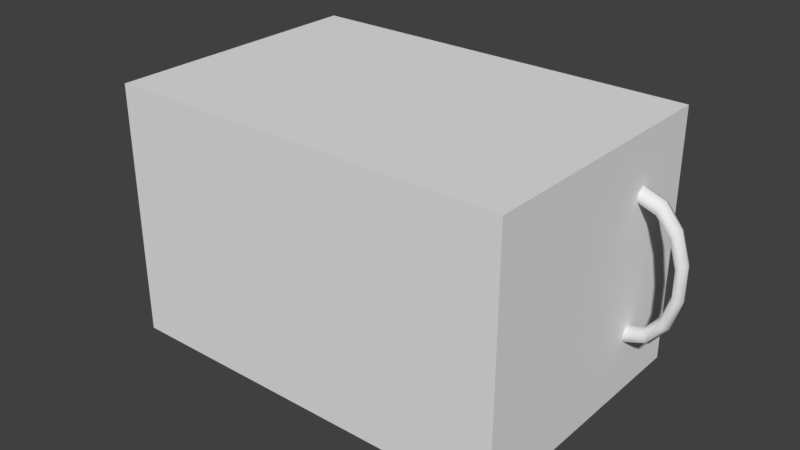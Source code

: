 # Source: Chest_BaseMesh_0.1.blend  (saved by Blender 2.78.0; exported with 4.5.12 LTS)
import bpy
from mathutils import Matrix  # noqa: F401  (used for matrix-valued properties, if any)

bpy.ops.wm.read_factory_settings(use_empty=True)
scene = bpy.context.scene
scene.name = 'Scene'

# ---- collections
col_collection_1 = bpy.data.collections.new('Collection 1'); scene.collection.children.link(col_collection_1)

# ---- materials (node trees are filled in below, after node groups)
mat_chest_material = bpy.data.materials.new('Chest_Material')
mat_chest_material.alpha_threshold = 0.0
mat_chest_material.use_transparent_shadow = False
mat_chest_material.roughness = 0.5
mat_chest_material.line_color = (0.0, 0.0, 0.0, 1.0)

# ---- material node trees

# ---- world
world_world = bpy.data.worlds.new('World'); scene.world = world_world
world_world.color = (0.05088, 0.05088, 0.05088)
world_world.use_sun_shadow = False
world_world.sun_shadow_jitter_overblur = 0.0
world_world.cycles.sampling_method = 'MANUAL'

# ---- meshes
me_cube_002 = bpy.data.meshes.new('Cube.002')
me_cube_002.from_pydata([(0.6, 0.6, -0.225), (0.6, 0.6217, -0.2125), (0.6, 0.6217, -0.1875), (0.6, 0.6, -0.175), (0.6, 0.5783, -0.1875), (0.6, 0.5783, -0.2125), (0.6, 0.6, 0.225), (0.6, 0.6217, 0.2125), (0.6, 0.6217, 0.1875), (0.6, 0.6, 0.175), (0.6, 0.5783, 0.1875), (0.6, 0.5783, 0.2125), (0.6633, 0.6, 0.2027), (0.6598, 0.6217, 0.1915), (0.6528, 0.6217, 0.1689), (0.6493, 0.6, 0.1577), (0.6528, 0.5783, 0.1689), (0.6598, 0.5783, 0.1915), (0.7141, 0.6, 0.1403), (0.7078, 0.6217, 0.1325), (0.6951, 0.6217, 0.1169), (0.6888, 0.6, 0.1091), (0.6951, 0.5783, 0.1169), (0.7078, 0.5783, 0.1325), (0.7423, 0.6, 0.05007), (0.7344, 0.6217, 0.04729), (0.7186, 0.6217, 0.04172), (0.7107, 0.6, 0.03894), (0.7186, 0.5783, 0.04172), (0.7344, 0.5783, 0.04729), (0.7423, 0.6, -0.05007), (0.7344, 0.6217, -0.04729), (0.7186, 0.6217, -0.04172), (0.7107, 0.6, -0.03894), (0.7186, 0.5783, -0.04172), (0.7344, 0.5783, -0.04729), (0.7141, 0.6, -0.1403), (0.7078, 0.6217, -0.1325), (0.6951, 0.6217, -0.1169), (0.6888, 0.6, -0.1091), (0.6951, 0.5783, -0.1169), (0.7078, 0.5783, -0.1325), (0.6633, 0.6, -0.2027), (0.6598, 0.6217, -0.1915), (0.6528, 0.6217, -0.1689), (0.6493, 0.6, -0.1577), (0.6528, 0.5783, -0.1689), (0.6598, 0.5783, -0.1915), (-0.6, 0.6, -0.225), (-0.6, 0.6217, -0.2125), (-0.6, 0.6217, -0.1875), (-0.6, 0.6, -0.175), (-0.6, 0.5783, -0.1875), (-0.6, 0.5783, -0.2125), (-0.6, 0.6, 0.225), (-0.6, 0.6217, 0.2125), (-0.6, 0.6217, 0.1875), (-0.6, 0.6, 0.175), (-0.6, 0.5783, 0.1875), (-0.6, 0.5783, 0.2125), (-0.6633, 0.6, 0.2027), (-0.6598, 0.6217, 0.1915), (-0.6528, 0.6217, 0.1689), (-0.6493, 0.6, 0.1577), (-0.6528, 0.5783, 0.1689), (-0.6598, 0.5783, 0.1915), (-0.7141, 0.6, 0.1403), (-0.7078, 0.6217, 0.1325), (-0.6951, 0.6217, 0.1169), (-0.6888, 0.6, 0.1091), (-0.6951, 0.5783, 0.1169), (-0.7078, 0.5783, 0.1325), (-0.7423, 0.6, 0.05007), (-0.7344, 0.6217, 0.04729), (-0.7186, 0.6217, 0.04172), (-0.7107, 0.6, 0.03894), (-0.7186, 0.5783, 0.04172), (-0.7344, 0.5783, 0.04729), (-0.7423, 0.6, -0.05007), (-0.7344, 0.6217, -0.04729), (-0.7186, 0.6217, -0.04172), (-0.7107, 0.6, -0.03894), (-0.7186, 0.5783, -0.04172), (-0.7344, 0.5783, -0.04729), (-0.7141, 0.6, -0.1403), (-0.7078, 0.6217, -0.1325), (-0.6951, 0.6217, -0.1169), (-0.6888, 0.6, -0.1091), (-0.6951, 0.5783, -0.1169), (-0.7078, 0.5783, -0.1325), (-0.6633, 0.6, -0.2027), (-0.6598, 0.6217, -0.1915), (-0.6528, 0.6217, -0.1689), (-0.6493, 0.6, -0.1577), (-0.6528, 0.5783, -0.1689), (-0.6598, 0.5783, -0.1915), (0.6, -1.639e-08, -0.375), (0.6, 1.639e-08, 0.375), (-0.6, 1.639e-08, 0.375), (-0.6, -1.639e-08, -0.375), (0.6, 0.8, -0.375), (0.6, 0.8, 0.375), (-0.6, 0.8, 0.375), (-0.6, 0.8, -0.375)], [], [(6, 12, 13, 7), (7, 13, 14, 8), (8, 14, 15, 9), (9, 15, 16, 10), (10, 16, 17, 11), (11, 17, 12, 6), (12, 18, 19, 13), (13, 19, 20, 14), (14, 20, 21, 15), (15, 21, 22, 16), (16, 22, 23, 17), (17, 23, 18, 12), (18, 24, 25, 19), (19, 25, 26, 20), (20, 26, 27, 21), (21, 27, 28, 22), (22, 28, 29, 23), (23, 29, 24, 18), (24, 30, 31, 25), (25, 31, 32, 26), (26, 32, 33, 27), (27, 33, 34, 28), (28, 34, 35, 29), (30, 36, 37, 31), (31, 37, 38, 32), (32, 38, 39, 33), (33, 39, 40, 34), (34, 40, 41, 35), (35, 41, 36, 30), (36, 42, 43, 37), (37, 43, 44, 38), (38, 44, 45, 39), (39, 45, 46, 40), (40, 46, 47, 41), (41, 47, 42, 36), (42, 0, 1, 43), (43, 1, 2, 44), (44, 2, 3, 45), (45, 3, 4, 46), (46, 4, 5, 47), (47, 5, 0, 42), (29, 35, 30, 24), (54, 55, 61, 60), (55, 56, 62, 61), (56, 57, 63, 62), (57, 58, 64, 63), (58, 59, 65, 64), (59, 54, 60, 65), (60, 61, 67, 66), (61, 62, 68, 67), (62, 63, 69, 68), (63, 64, 70, 69), (64, 65, 71, 70), (65, 60, 66, 71), (66, 67, 73, 72), (67, 68, 74, 73), (68, 69, 75, 74), (69, 70, 76, 75), (70, 71, 77, 76), (71, 66, 72, 77), (72, 73, 79, 78), (73, 74, 80, 79), (74, 75, 81, 80), (75, 76, 82, 81), (76, 77, 83, 82), (78, 79, 85, 84), (79, 80, 86, 85), (80, 81, 87, 86), (81, 82, 88, 87), (82, 83, 89, 88), (83, 78, 84, 89), (84, 85, 91, 90), (85, 86, 92, 91), (86, 87, 93, 92), (87, 88, 94, 93), (88, 89, 95, 94), (89, 84, 90, 95), (90, 91, 49, 48), (91, 92, 50, 49), (92, 93, 51, 50), (93, 94, 52, 51), (94, 95, 53, 52), (95, 90, 48, 53), (77, 72, 78, 83), (96, 97, 98, 99), (100, 103, 102, 101), (96, 100, 101, 97), (97, 101, 102, 98), (98, 102, 103, 99), (100, 96, 99, 103)])
me_cube_002.polygons.foreach_set('use_smooth', [1, 1, 1, 1, 1, 1, 1, 1, 1, 1, 1, 1, 1, 1, 1, 1, 1, 1, 1, 1, 1, 1, 1, 1, 1, 1, 1, 1, 1, 1, 1, 1, 1, 1, 1, 1, 1, 1, 1, 1, 1, 1, 1, 1, 1, 1, 1, 1, 1, 1, 1, 1, 1, 1, 1, 1, 1, 1, 1, 1, 1, 1, 1, 1, 1, 1, 1, 1, 1, 1, 1, 1, 1, 1, 1, 1, 1, 1, 1, 1, 1, 1, 1, 1, 0, 0, 0, 0, 0, 0])
_uv = me_cube_002.uv_layers.new(name='UVMap')
_uv.uv.foreach_set('vector', [0.7345, 0.8884, 0.751, 0.8884, 0.752, 0.8939, 0.736, 0.8955, 0.736, 0.8955, 0.752, 0.8939, 0.7543, 0.8991, 0.7393, 0.9019, 0.7393, 0.9019, 0.7543, 0.8991, 0.7559, 0.9054, 0.7417, 0.9083, 0.7417, 0.8684, 0.7559, 0.8713, 0.7543, 0.8776, 0.7393, 0.8748, 0.7393, 0.8748, 0.7543, 0.8776, 0.752, 0.8829, 0.736, 0.8812, 0.736, 0.8812, 0.752, 0.8829, 0.751, 0.8884, 0.7345, 0.8884, 0.751, 0.8884, 0.7689, 0.8884, 0.7698, 0.894, 0.752, 0.8939, 0.752, 0.8939, 0.7698, 0.894, 0.7718, 0.8985, 0.7543, 0.8991, 0.7543, 0.8991, 0.7718, 0.8985, 0.7729, 0.9047, 0.7559, 0.9054, 0.7559, 0.8713, 0.7729, 0.872, 0.7718, 0.8782, 0.7543, 0.8776, 0.7543, 0.8776, 0.7718, 0.8782, 0.7698, 0.8827, 0.752, 0.8829, 0.752, 0.8829, 0.7698, 0.8827, 0.7689, 0.8884, 0.751, 0.8884, 0.7689, 0.8884, 0.7914, 0.8884, 0.7918, 0.8943, 0.7698, 0.894, 0.7698, 0.894, 0.7918, 0.8943, 0.7926, 0.8984, 0.7718, 0.8985, 0.7718, 0.8985, 0.7926, 0.8984, 0.793, 0.9046, 0.7729, 0.9047, 0.7729, 0.872, 0.793, 0.8721, 0.7926, 0.8783, 0.7718, 0.8782, 0.7718, 0.8782, 0.7926, 0.8783, 0.7918, 0.8824, 0.7698, 0.8827, 0.7698, 0.8827, 0.7918, 0.8824, 0.7914, 0.8884, 0.7689, 0.8884, 0.7914, 0.8884, 0.9215, 0.8884, 0.9212, 0.8943, 0.7918, 0.8943, 0.7918, 0.8943, 0.9212, 0.8943, 0.9204, 0.8984, 0.7926, 0.8984, 0.7926, 0.8984, 0.9204, 0.8984, 0.92, 0.9046, 0.793, 0.9046, 0.793, 0.8721, 0.92, 0.8721, 0.9204, 0.8783, 0.7926, 0.8783, 0.7926, 0.8783, 0.9204, 0.8783, 0.9212, 0.8824, 0.7918, 0.8824, 0.9215, 0.8884, 0.9441, 0.8884, 0.9432, 0.894, 0.9212, 0.8943, 0.9212, 0.8943, 0.9432, 0.894, 0.9412, 0.8985, 0.9204, 0.8984, 0.9204, 0.8984, 0.9412, 0.8985, 0.94, 0.9047, 0.92, 0.9046, 0.92, 0.8721, 0.94, 0.872, 0.9412, 0.8782, 0.9204, 0.8783, 0.9204, 0.8783, 0.9412, 0.8782, 0.9432, 0.8827, 0.9212, 0.8824, 0.9212, 0.8824, 0.9432, 0.8827, 0.9441, 0.8884, 0.9215, 0.8884, 0.9441, 0.8884, 0.9619, 0.8884, 0.9609, 0.8939, 0.9432, 0.894, 0.9432, 0.894, 0.9609, 0.8939, 0.9587, 0.8991, 0.9412, 0.8985, 0.9412, 0.8985, 0.9587, 0.8991, 0.9571, 0.9054, 0.94, 0.9047, 0.94, 0.872, 0.9571, 0.8713, 0.9587, 0.8776, 0.9412, 0.8782, 0.9412, 0.8782, 0.9587, 0.8776, 0.9609, 0.8829, 0.9432, 0.8827, 0.9432, 0.8827, 0.9609, 0.8829, 0.9619, 0.8884, 0.9441, 0.8884, 0.9619, 0.8884, 0.9785, 0.8884, 0.977, 0.8955, 0.9609, 0.8939, 0.9609, 0.8939, 0.977, 0.8955, 0.9737, 0.9019, 0.9587, 0.8991, 0.9587, 0.8991, 0.9737, 0.9019, 0.9713, 0.9083, 0.9571, 0.9054, 0.9571, 0.8713, 0.9713, 0.8684, 0.9737, 0.8748, 0.9587, 0.8776, 0.9587, 0.8776, 0.9737, 0.8748, 0.977, 0.8812, 0.9609, 0.8829, 0.9609, 0.8829, 0.977, 0.8812, 0.9785, 0.8884, 0.9619, 0.8884, 0.7918, 0.8824, 0.9212, 0.8824, 0.9215, 0.8884, 0.7914, 0.8884, 0.7345, 0.9509, 0.736, 0.958, 0.752, 0.9564, 0.751, 0.9509, 0.736, 0.958, 0.7393, 0.9644, 0.7543, 0.9616, 0.752, 0.9564, 0.7393, 0.9644, 0.7417, 0.9708, 0.7559, 0.9679, 0.7543, 0.9616, 0.7417, 0.9309, 0.7393, 0.9373, 0.7543, 0.9401, 0.7559, 0.9338, 0.7393, 0.9373, 0.736, 0.9437, 0.752, 0.9454, 0.7543, 0.9401, 0.736, 0.9437, 0.7345, 0.9509, 0.751, 0.9509, 0.752, 0.9454, 0.751, 0.9509, 0.752, 0.9564, 0.7698, 0.9565, 0.7689, 0.9509, 0.752, 0.9564, 0.7543, 0.9616, 0.7718, 0.961, 0.7698, 0.9565, 0.7543, 0.9616, 0.7559, 0.9679, 0.7729, 0.9672, 0.7718, 0.961, 0.7559, 0.9338, 0.7543, 0.9401, 0.7718, 0.9407, 0.7729, 0.9345, 0.7543, 0.9401, 0.752, 0.9454, 0.7698, 0.9452, 0.7718, 0.9407, 0.752, 0.9454, 0.751, 0.9509, 0.7689, 0.9509, 0.7698, 0.9452, 0.7689, 0.9509, 0.7698, 0.9565, 0.7918, 0.9568, 0.7914, 0.9509, 0.7698, 0.9565, 0.7718, 0.961, 0.7926, 0.9609, 0.7918, 0.9568, 0.7718, 0.961, 0.7729, 0.9672, 0.793, 0.9671, 0.7926, 0.9609, 0.7729, 0.9345, 0.7718, 0.9407, 0.7926, 0.9408, 0.793, 0.9346, 0.7718, 0.9407, 0.7698, 0.9452, 0.7918, 0.9449, 0.7926, 0.9408, 0.7698, 0.9452, 0.7689, 0.9509, 0.7914, 0.9509, 0.7918, 0.9449, 0.7914, 0.9509, 0.7918, 0.9568, 0.9212, 0.9568, 0.9215, 0.9509, 0.7918, 0.9568, 0.7926, 0.9609, 0.9204, 0.9609, 0.9212, 0.9568, 0.7926, 0.9609, 0.793, 0.9671, 0.92, 0.9671, 0.9204, 0.9609, 0.793, 0.9346, 0.7926, 0.9408, 0.9204, 0.9408, 0.92, 0.9346, 0.7926, 0.9408, 0.7918, 0.9449, 0.9212, 0.9449, 0.9204, 0.9408, 0.9215, 0.9509, 0.9212, 0.9568, 0.9432, 0.9565, 0.9441, 0.9509, 0.9212, 0.9568, 0.9204, 0.9609, 0.9412, 0.961, 0.9432, 0.9565, 0.9204, 0.9609, 0.92, 0.9671, 0.94, 0.9672, 0.9412, 0.961, 0.92, 0.9346, 0.9204, 0.9408, 0.9412, 0.9407, 0.94, 0.9345, 0.9204, 0.9408, 0.9212, 0.9449, 0.9432, 0.9452, 0.9412, 0.9407, 0.9212, 0.9449, 0.9215, 0.9509, 0.9441, 0.9509, 0.9432, 0.9452, 0.9441, 0.9509, 0.9432, 0.9565, 0.9609, 0.9564, 0.9619, 0.9509, 0.9432, 0.9565, 0.9412, 0.961, 0.9587, 0.9616, 0.9609, 0.9564, 0.9412, 0.961, 0.94, 0.9672, 0.9571, 0.9679, 0.9587, 0.9616, 0.94, 0.9345, 0.9412, 0.9407, 0.9587, 0.9401, 0.9571, 0.9338, 0.9412, 0.9407, 0.9432, 0.9452, 0.9609, 0.9454, 0.9587, 0.9401, 0.9432, 0.9452, 0.9441, 0.9509, 0.9619, 0.9509, 0.9609, 0.9454, 0.9619, 0.9509, 0.9609, 0.9564, 0.977, 0.958, 0.9785, 0.9509, 0.9609, 0.9564, 0.9587, 0.9616, 0.9737, 0.9644, 0.977, 0.958, 0.9587, 0.9616, 0.9571, 0.9679, 0.9713, 0.9708, 0.9737, 0.9644, 0.9571, 0.9338, 0.9587, 0.9401, 0.9737, 0.9373, 0.9713, 0.9309, 0.9587, 0.9401, 0.9609, 0.9454, 0.977, 0.9437, 0.9737, 0.9373, 0.9609, 0.9454, 0.9619, 0.9509, 0.9785, 0.9509, 0.977, 0.9437, 0.7918, 0.9449, 0.7914, 0.9509, 0.9215, 0.9509, 0.9212, 0.9449, 0.3362, 0.5, 0.3362, 0.2581, 0.7233, 0.2581, 0.7233, 0.5, 0.3362, 0.758, 0.7233, 0.758, 0.7233, 0.9999, 0.3362, 0.9999, 0.3362, 0.5, 0.07822, 0.5, 0.07822, 0.2581, 0.3362, 0.2581, 0.3362, 0.2581, 0.3362, 9.543e-05, 0.7233, 9.507e-05, 0.7233, 0.2581, 0.7233, 0.2581, 0.9813, 0.2581, 0.9813, 0.5, 0.7233, 0.5, 0.3362, 0.758, 0.3362, 0.5, 0.7233, 0.5, 0.7233, 0.758])
me_cube_002.materials.append(mat_chest_material)
me_cube_002.use_remesh_preserve_volume = False
me_cube_002.use_remesh_preserve_attributes = False
me_cube_002.use_mirror_vertex_groups = False
me_cube_002.update()

# ---- objects
ob_chest = bpy.data.objects.new('Chest', me_cube_002)

# ---- transforms, parenting, visibility, modifiers, constraints
ob_chest.location = (0.0, 5.96e-08, 0.0)
ob_chest.lock_rotations_4d = False
ob_chest.empty_display_type = 'ARROWS'
ob_chest.lineart.crease_threshold = 0.0

# ---- collection membership
col_collection_1.objects.link(ob_chest)

# ---- scene / render settings (as saved in the file)
scene.frame_start = 1; scene.frame_end = 250; scene.frame_set(1)
scene.render.engine = 'BLENDER_EEVEE_NEXT'
scene.render.resolution_percentage = 50
scene.render.dither_intensity = 0.0
scene.cycles.use_denoising = False
scene.cycles.samples = 128
scene.cycles.sampling_pattern = 'TABULATED_SOBOL'
scene.cycles.light_sampling_threshold = 0.0
scene.cycles.use_adaptive_sampling = False
scene.cycles.use_light_tree = False
scene.cycles.blur_glossy = 0.0
scene.cycles.sample_clamp_indirect = 0.0
scene.view_settings.view_transform = 'Standard'
bpy.context.view_layer.update()

# ---- added for rendering (the .blend has no active camera and no usable light): camera, sun
cam_auto = bpy.data.cameras.new('AutoCamera')
cam_auto.lens = 50.0
cam_auto.sensor_width = 36.0
cam_auto.clip_end = 1000.0
ob_auto_camera = bpy.data.objects.new('AutoCamera', cam_auto)
scene.collection.objects.link(ob_auto_camera)
ob_auto_camera.location = (1.70767, -1.6492, 1.36614)
ob_auto_camera.rotation_euler = (1.09748, -7.21219e-08, 0.694738)
scene.camera = ob_auto_camera
light_auto_sun = bpy.data.lights.new('AutoSun', 'SUN')
light_auto_sun.energy = 3.0
light_auto_sun.angle = 0.0523599
ob_auto_sun = bpy.data.objects.new('AutoSun', light_auto_sun)
scene.collection.objects.link(ob_auto_sun)
ob_auto_sun.rotation_euler = (0.872665, 0.174533, 0.523599)
bpy.context.view_layer.update()
